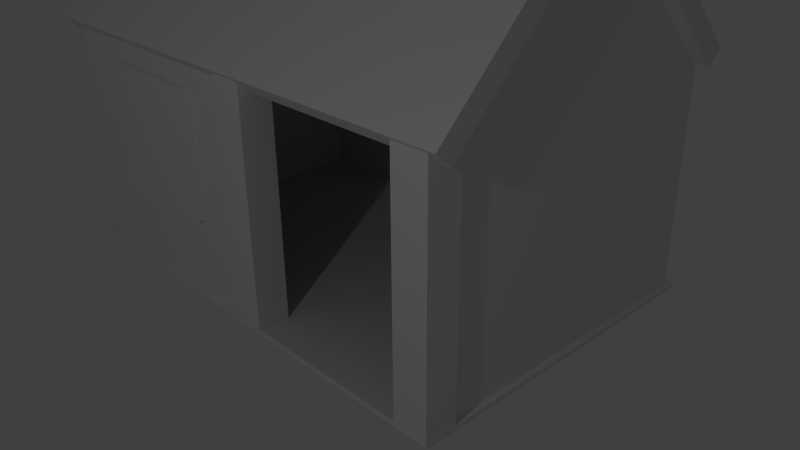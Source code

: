 # Source: house.blend  (saved by Blender 2.72.0; exported with 4.5.12 LTS)
import bpy
from mathutils import Matrix  # noqa: F401  (used for matrix-valued properties, if any)

bpy.ops.wm.read_factory_settings(use_empty=True)
scene = bpy.context.scene
scene.name = 'Scene'

# ---- collections
col_collection_1 = bpy.data.collections.new('Collection 1'); scene.collection.children.link(col_collection_1)

# ---- materials (node trees are filled in below, after node groups)
mat_wood = bpy.data.materials.new('wood')
mat_wood.alpha_threshold = 0.0
mat_wood.use_transparent_shadow = False
mat_wood.specular_color = (0.0, 0.0, 0.0)
mat_wood.roughness = 0.5
mat_wood.specular_intensity = 1.0

# ---- material node trees

# ---- world
world_world = bpy.data.worlds.new('World'); scene.world = world_world
world_world.color = (0.05088, 0.05088, 0.05088)
world_world.use_sun_shadow = False
world_world.sun_shadow_jitter_overblur = 0.0
world_world.cycles.sampling_method = 'MANUAL'
world_world.cycles.sample_map_resolution = 256

# ---- cameras
cam_camera = bpy.data.cameras.new('Camera')
cam_camera.clip_end = 100.0
cam_camera.lens = 35.0
cam_camera.sensor_width = 32.0
cam_camera.sensor_height = 18.0
cam_camera.ortho_scale = 7.314
cam_camera.dof.focus_distance = 0.0
cam_camera.dof.aperture_fstop = 128.0

# ---- lights
light_lamp = bpy.data.lights.new('Lamp', 'POINT')
light_lamp.transmission_factor = 0.0
light_lamp.cutoff_distance = 30.0
light_lamp.energy = 100.0
light_lamp.shadow_buffer_clip_start = 1.001
light_lamp.shadow_soft_size = 0.1
light_lamp.shadow_maximum_resolution = 0.006
light_lamp.use_absolute_resolution = True
light_lamp.cycles.use_multiple_importance_sampling = False

# ---- meshes
me_doorwayleft = bpy.data.meshes.new('DoorwayLeft')
me_doorwayleft.from_pydata([(0.04053, 2.913, 2.095), (0.04053, -0.03096, 2.11), (0.4746, 2.913, 2.095), (0.4746, -0.03096, 2.11), (0.4746, 2.913, 2.095), (0.4746, -0.03096, 2.11), (0.4746, 2.982, 1.705), (0.4746, -0.0232, 1.713), (0.4746, 2.982, 1.705), (0.4746, -0.0232, 1.713), (0.04053, 2.982, 1.705), (0.04053, -0.0232, 1.713), (0.04053, 2.982, 1.705), (0.04053, -0.0232, 1.713), (0.04053, 2.913, 2.095), (0.04053, -0.03096, 2.11), (0.04053, 2.982, 1.705), (0.04053, 2.913, 2.095), (0.4746, 2.982, 1.705), (0.4746, 2.913, 2.095), (0.04053, -0.03096, 2.11), (0.04053, -0.0232, 1.713), (0.4746, -0.03096, 2.11), (0.4746, -0.0232, 1.713)], [], [(0, 1, 2), (1, 3, 2), (4, 5, 6), (5, 7, 6), (8, 9, 10), (9, 11, 10), (12, 13, 14), (13, 15, 14), (16, 17, 18), (17, 19, 18), (20, 21, 22), (21, 23, 22)])
me_doorwayleft.polygons.foreach_set('use_smooth', [True] * 12)
_k = set([(0, 1), (0, 2), (1, 3), (2, 3), (4, 5), (4, 6), (5, 7), (6, 7), (8, 9), (8, 10), (9, 11), (10, 11), (12, 13), (12, 14), (13, 15), (14, 15), (16, 17), (16, 18), (17, 19), (18, 19), (20, 21), (20, 22), (21, 23), (22, 23)])
me_doorwayleft.attributes.new('sharp_edge', 'BOOLEAN', 'EDGE').data.foreach_set('value', [ (min(e.vertices), max(e.vertices)) in _k for e in me_doorwayleft.edges])
_uv = me_doorwayleft.uv_layers.new(name='UVMap')
_uv.uv.foreach_set('vector', [0.9619, 0.06016, 0.4619, 0.06016, 0.9619, 0.01016, 0.4619, 0.06016, 0.4619, 0.01016, 0.9619, 0.01016, 0.7539, 0.1866, 0.2539, 0.1866, 0.7539, 0.1241, 0.2539, 0.1866, 0.2539, 0.1241, 0.7539, 0.1241, 0.9619, 0.01016, 0.4619, 0.01016, 0.9619, 0.06016, 0.4619, 0.01016, 0.4619, 0.06016, 0.9619, 0.06016, 0.7539, 0.1241, 0.2539, 0.1241, 0.7539, 0.1866, 0.2539, 0.1241, 0.2539, 0.1866, 0.7539, 0.1866, 1.0, 0.5013, 0.0, 0.5013, 1.0, 0.4388, 0.0, 0.5013, 0.0, 0.4388, 1.0, 0.4388, 0.0, 0.5013, 1.0, 0.5013, 0.0, 0.4388, 1.0, 0.5013, 1.0, 0.4388, 0.0, 0.4388])
me_doorwayleft.materials.append(mat_wood)
me_doorwayleft.use_remesh_preserve_volume = False
me_doorwayleft.use_remesh_preserve_attributes = False
me_doorwayleft.use_mirror_vertex_groups = False
me_doorwayleft.update()
me_front = bpy.data.meshes.new('Front')
me_front.from_pydata([(0.3908, 2.993, 2.024), (0.3908, -0.006789, 2.024), (0.3908, 2.993, 1.774), (0.3908, -0.006789, 1.774), (0.3908, 2.993, 1.774), (0.3908, -0.006789, 1.774), (-2.981, 2.993, 1.774), (-2.981, -0.006789, 1.774), (-2.981, 2.993, 1.774), (-2.981, -0.006789, 1.774), (-2.981, 2.993, 2.024), (-2.981, -0.006789, 2.024), (-2.981, 2.993, 2.024), (-2.981, -0.006789, 2.024), (0.3908, 2.993, 2.024), (0.3908, -0.006789, 2.024), (-2.981, 2.993, 2.024), (0.3908, 2.993, 2.024), (-2.981, 2.993, 1.774), (0.3908, 2.993, 1.774), (0.3908, -0.006789, 2.024), (-2.981, -0.006789, 2.024), (0.3908, -0.006789, 1.774), (-2.981, -0.006789, 1.774)], [], [(0, 1, 2), (1, 3, 2), (4, 5, 6), (5, 7, 6), (8, 9, 10), (9, 11, 10), (12, 13, 14), (13, 15, 14), (16, 17, 18), (17, 19, 18), (20, 21, 22), (21, 23, 22)])
me_front.polygons.foreach_set('use_smooth', [True] * 12)
_k = set([(0, 1), (0, 2), (1, 3), (2, 3), (4, 5), (4, 6), (5, 7), (6, 7), (8, 9), (8, 10), (9, 11), (10, 11), (12, 13), (12, 14), (13, 15), (14, 15), (16, 17), (16, 18), (17, 19), (18, 19), (20, 21), (20, 22), (21, 23), (22, 23)])
me_front.attributes.new('sharp_edge', 'BOOLEAN', 'EDGE').data.foreach_set('value', [ (min(e.vertices), max(e.vertices)) in _k for e in me_front.edges])
_uv = me_front.uv_layers.new(name='UVMap')
_uv.uv.foreach_set('vector', [0.9486, 0.501, 0.9486, 0.000977, 0.9986, 0.501, 0.9486, 0.000977, 0.9986, 0.000977, 0.9986, 0.501, 0.0, 0.5, 0.0, 0.0, 1.0, 0.5, 0.0, 0.0, 1.0, 0.0, 1.0, 0.5, 0.9986, 0.501, 0.9986, 0.000977, 0.9486, 0.501, 0.9986, 0.000977, 0.9486, 0.000977, 0.9486, 0.501, 1.0, 0.5, 1.0, 0.0, 0.0, 0.5, 1.0, 0.0, 0.0, 0.0, 0.0, 0.5, 1.0, 0.5013, 0.0, 0.5013, 1.0, 0.4388, 0.0, 0.5013, 0.0, 0.4388, 1.0, 0.4388, 0.0, 0.5013, 1.0, 0.5013, 0.0, 0.4388, 1.0, 0.5013, 1.0, 0.4388, 0.0, 0.4388])
me_front.materials.append(mat_wood)
me_front.use_remesh_preserve_volume = False
me_front.use_remesh_preserve_attributes = False
me_front.use_mirror_vertex_groups = False
me_front.update()
me_right = bpy.data.meshes.new('Right')
me_right.from_pydata([(2.753, 2.993, 2.014), (2.753, -0.006789, 2.014), (3.003, 2.993, 2.014), (3.003, -0.006789, 2.014), (3.003, 2.993, 2.014), (3.003, -0.006789, 2.014), (3.003, 2.993, -1.986), (3.003, -0.006789, -1.986), (3.003, 2.993, -1.986), (3.003, -0.006789, -1.986), (2.753, 2.993, -1.986), (2.753, -0.006789, -1.986), (2.753, 2.993, -1.986), (2.753, -0.006789, -1.986), (2.753, 2.993, 2.014), (2.753, -0.006789, 2.014), (2.753, 2.993, -1.986), (2.753, 2.993, 2.014), (3.003, 2.993, -1.986), (3.003, 2.993, 2.014), (2.753, -0.006789, 2.014), (2.753, -0.006789, -1.986), (3.003, -0.006789, 2.014), (3.003, -0.006789, -1.986)], [], [(0, 1, 2), (1, 3, 2), (4, 5, 6), (5, 7, 6), (8, 9, 10), (9, 11, 10), (12, 13, 14), (13, 15, 14), (16, 17, 18), (17, 19, 18), (20, 21, 22), (21, 23, 22)])
me_right.polygons.foreach_set('use_smooth', [True] * 12)
_k = set([(0, 1), (0, 2), (1, 3), (2, 3), (4, 5), (4, 6), (5, 7), (6, 7), (8, 9), (8, 10), (9, 11), (10, 11), (12, 13), (12, 14), (13, 15), (14, 15), (16, 17), (16, 18), (17, 19), (18, 19), (20, 21), (20, 22), (21, 23), (22, 23)])
me_right.attributes.new('sharp_edge', 'BOOLEAN', 'EDGE').data.foreach_set('value', [ (min(e.vertices), max(e.vertices)) in _k for e in me_right.edges])
_uv = me_right.uv_layers.new(name='UVMap')
_uv.uv.foreach_set('vector', [0.9486, 0.501, 0.9486, 0.000977, 0.9986, 0.501, 0.9486, 0.000977, 0.9986, 0.000977, 0.9986, 0.501, 0.0, 0.5, 0.0, 0.0, 1.0, 0.5, 0.0, 0.0, 1.0, 0.0, 1.0, 0.5, 0.9986, 0.501, 0.9986, 0.000977, 0.9486, 0.501, 0.9986, 0.000977, 0.9486, 0.000977, 0.9486, 0.501, 1.0, 0.5, 1.0, 0.0, 0.0, 0.5, 1.0, 0.0, 0.0, 0.0, 0.0, 0.5, 1.0, 0.5013, 0.0, 0.5013, 1.0, 0.4388, 0.0, 0.5013, 0.0, 0.4388, 1.0, 0.4388, 0.0, 0.5013, 1.0, 0.5013, 0.0, 0.4388, 1.0, 0.5013, 1.0, 0.4388, 0.0, 0.4388])
me_right.materials.append(mat_wood)
me_right.use_remesh_preserve_volume = False
me_right.use_remesh_preserve_attributes = False
me_right.use_mirror_vertex_groups = False
me_right.update()
me_doorwayright = bpy.data.meshes.new('DoorwayRight')
me_doorwayright.from_pydata([(2.641, 2.913, 2.095), (2.641, -0.03096, 2.11), (3.075, 2.913, 2.095), (3.075, -0.03096, 2.11), (3.075, 2.913, 2.095), (3.075, -0.03096, 2.11), (3.075, 2.982, 1.705), (3.075, -0.0232, 1.713), (3.075, 2.982, 1.705), (3.075, -0.0232, 1.713), (2.641, 2.982, 1.705), (2.641, -0.0232, 1.713), (2.641, 2.982, 1.705), (2.641, -0.0232, 1.713), (2.641, 2.913, 2.095), (2.641, -0.03096, 2.11), (2.641, 2.982, 1.705), (2.641, 2.913, 2.095), (3.075, 2.982, 1.705), (3.075, 2.913, 2.095), (2.641, -0.03096, 2.11), (2.641, -0.0232, 1.713), (3.075, -0.03096, 2.11), (3.075, -0.0232, 1.713)], [], [(0, 1, 2), (1, 3, 2), (4, 5, 6), (5, 7, 6), (8, 9, 10), (9, 11, 10), (12, 13, 14), (13, 15, 14), (16, 17, 18), (17, 19, 18), (20, 21, 22), (21, 23, 22)])
me_doorwayright.polygons.foreach_set('use_smooth', [True] * 12)
_k = set([(0, 1), (0, 2), (1, 3), (2, 3), (4, 5), (4, 6), (5, 7), (6, 7), (8, 9), (8, 10), (9, 11), (10, 11), (12, 13), (12, 14), (13, 15), (14, 15), (16, 17), (16, 18), (17, 19), (18, 19), (20, 21), (20, 22), (21, 23), (22, 23)])
me_doorwayright.attributes.new('sharp_edge', 'BOOLEAN', 'EDGE').data.foreach_set('value', [ (min(e.vertices), max(e.vertices)) in _k for e in me_doorwayright.edges])
_uv = me_doorwayright.uv_layers.new(name='UVMap')
_uv.uv.foreach_set('vector', [0.9619, 0.06016, 0.4619, 0.06016, 0.9619, 0.01016, 0.4619, 0.06016, 0.4619, 0.01016, 0.9619, 0.01016, 0.7539, 0.1866, 0.2539, 0.1866, 0.7539, 0.1241, 0.2539, 0.1866, 0.2539, 0.1241, 0.7539, 0.1241, 0.9619, 0.01016, 0.4619, 0.01016, 0.9619, 0.06016, 0.4619, 0.01016, 0.4619, 0.06016, 0.9619, 0.06016, 0.7539, 0.1241, 0.2539, 0.1241, 0.7539, 0.1866, 0.2539, 0.1241, 0.2539, 0.1866, 0.7539, 0.1866, 1.0, 0.5013, 0.0, 0.5013, 1.0, 0.4388, 0.0, 0.5013, 0.0, 0.4388, 1.0, 0.4388, 0.0, 0.5013, 1.0, 0.5013, 0.0, 0.4388, 1.0, 0.5013, 1.0, 0.4388, 0.0, 0.4388])
me_doorwayright.materials.append(mat_wood)
me_doorwayright.use_remesh_preserve_volume = False
me_doorwayright.use_remesh_preserve_attributes = False
me_doorwayright.use_mirror_vertex_groups = False
me_doorwayright.update()
me_rooffront = bpy.data.meshes.new('RoofFront')
me_rooffront.from_pydata([(3.192, 5.012, 0.01248), (3.192, 2.89, 2.134), (3.192, 4.835, -0.1643), (3.192, 2.714, 1.957), (3.192, 4.835, -0.1643), (3.192, 2.714, 1.957), (-3.25, 4.835, -0.1643), (-3.25, 2.714, 1.957), (-3.25, 4.835, -0.1643), (-3.25, 2.714, 1.957), (-3.25, 5.012, 0.01248), (-3.25, 2.89, 2.134), (-3.25, 5.012, 0.01248), (-3.25, 2.89, 2.134), (3.192, 5.012, 0.01248), (3.192, 2.89, 2.134), (-3.25, 5.012, 0.01248), (3.192, 5.012, 0.01248), (-3.25, 4.835, -0.1643), (3.192, 4.835, -0.1643), (3.192, 2.89, 2.134), (-3.25, 2.89, 2.134), (3.192, 2.714, 1.957), (-3.25, 2.714, 1.957)], [], [(0, 1, 2), (1, 3, 2), (4, 5, 6), (5, 7, 6), (8, 9, 10), (9, 11, 10), (12, 13, 14), (13, 15, 14), (16, 17, 18), (17, 19, 18), (20, 21, 22), (21, 23, 22)])
me_rooffront.polygons.foreach_set('use_smooth', [True] * 12)
_k = set([(0, 1), (0, 2), (1, 3), (2, 3), (4, 5), (4, 6), (5, 7), (6, 7), (8, 9), (8, 10), (9, 11), (10, 11), (12, 13), (12, 14), (13, 15), (14, 15), (16, 17), (16, 18), (17, 19), (18, 19), (20, 21), (20, 22), (21, 23), (22, 23)])
me_rooffront.attributes.new('sharp_edge', 'BOOLEAN', 'EDGE').data.foreach_set('value', [ (min(e.vertices), max(e.vertices)) in _k for e in me_rooffront.edges])
_uv = me_rooffront.uv_layers.new(name='UVMap')
_uv.uv.foreach_set('vector', [0.9486, 0.501, 0.9486, 0.000977, 0.9986, 0.501, 0.9486, 0.000977, 0.9986, 0.000977, 0.9986, 0.501, 0.0, 0.5, 0.0, 0.0, 1.0, 0.5, 0.0, 0.0, 1.0, 0.0, 1.0, 0.5, 0.9986, 0.501, 0.9986, 0.000977, 0.9486, 0.501, 0.9986, 0.000977, 0.9486, 0.000977, 0.9486, 0.501, 1.0, 0.5, 1.0, 0.0, 0.0, 0.5, 1.0, 0.0, 0.0, 0.0, 0.0, 0.5, 1.0, 0.5013, 0.0, 0.5013, 1.0, 0.4388, 0.0, 0.5013, 0.0, 0.4388, 1.0, 0.4388, 0.0, 0.5013, 1.0, 0.5013, 0.0, 0.4388, 1.0, 0.5013, 1.0, 0.4388, 0.0, 0.4388])
me_rooffront.materials.append(mat_wood)
me_rooffront.use_remesh_preserve_volume = False
me_rooffront.use_remesh_preserve_attributes = False
me_rooffront.use_mirror_vertex_groups = False
me_rooffront.update()
me_window = bpy.data.meshes.new('Window')
me_window.from_pydata([(-2.078, 2.542, 2.107), (-2.078, 0.9825, 2.107), (-0.5934, 2.542, 2.107), (-0.5934, 0.9825, 2.107), (-0.5934, 2.542, 1.717), (-0.5934, 0.9825, 1.717), (-2.078, 2.542, 1.717), (-2.078, 0.9825, 1.717)], [], [(0, 1, 2), (1, 3, 2), (2, 3, 4), (3, 5, 4), (4, 5, 6), (5, 7, 6), (7, 0, 6), (1, 0, 7), (6, 0, 4), (0, 2, 4), (1, 7, 3), (7, 5, 3)])
me_window.polygons.foreach_set('use_smooth', [True] * 12)
_k = set([(0, 1), (0, 2), (0, 6), (1, 3), (1, 7), (2, 3), (2, 4), (3, 5), (4, 5), (4, 6), (5, 7), (6, 7)])
me_window.attributes.new('sharp_edge', 'BOOLEAN', 'EDGE').data.foreach_set('value', [ (min(e.vertices), max(e.vertices)) in _k for e in me_window.edges])
_uv = me_window.uv_layers.new(name='UVMap')
_uv.uv.foreach_set('vector', [0.0, 1.0, 0.0, 0.5, 0.5, 1.0, 0.0, 0.5, 0.5, 0.5, 0.5, 1.0, 0.007813, 1.0, 0.007813, 0.5, 0.05156, 1.0, 0.007813, 0.5, 0.05156, 0.5, 0.05156, 1.0, 0.5, 1.0, 0.5, 0.5, 0.0, 1.0, 0.5, 0.5, 0.0, 0.5, 0.0, 1.0, 0.05156, 0.5, 0.007813, 1.0, 0.05156, 1.0, 0.007813, 0.5, 0.007813, 1.0, 0.05156, 0.5, 0.00293, 0.9941, 0.00293, 0.9691, 0.5029, 0.9941, 0.00293, 0.9691, 0.5029, 0.9691, 0.5029, 0.9941, 0.00293, 0.9691, 0.00293, 0.9941, 0.5029, 0.9691, 0.00293, 0.9941, 0.5029, 0.9941, 0.5029, 0.9691])
me_window.materials.append(mat_wood)
me_window.use_remesh_preserve_volume = False
me_window.use_remesh_preserve_attributes = False
me_window.use_mirror_vertex_groups = False
me_window.update()
me_back = bpy.data.meshes.new('Back')
me_back.from_pydata([(2.998, 2.993, -1.751), (2.998, -0.006789, -1.751), (2.998, 2.993, -2.001), (2.998, -0.006789, -2.001), (2.998, 2.993, -2.001), (2.998, -0.006789, -2.001), (-2.996, 2.993, -2.001), (-2.996, -0.006789, -2.001), (-2.996, 2.993, -2.001), (-2.996, -0.006789, -2.001), (-2.996, 2.993, -1.751), (-2.996, -0.006789, -1.751), (-2.996, 2.993, -1.751), (-2.996, -0.006789, -1.751), (2.998, 2.993, -1.751), (2.998, -0.006789, -1.751), (-2.996, 2.993, -1.751), (2.998, 2.993, -1.751), (-2.996, 2.993, -2.001), (2.998, 2.993, -2.001), (2.998, -0.006789, -1.751), (-2.996, -0.006789, -1.751), (2.998, -0.006789, -2.001), (-2.996, -0.006789, -2.001)], [], [(0, 1, 2), (1, 3, 2), (4, 5, 6), (5, 7, 6), (8, 9, 10), (9, 11, 10), (12, 13, 14), (13, 15, 14), (16, 17, 18), (17, 19, 18), (20, 21, 22), (21, 23, 22)])
me_back.polygons.foreach_set('use_smooth', [True] * 12)
_k = set([(0, 1), (0, 2), (1, 3), (2, 3), (4, 5), (4, 6), (5, 7), (6, 7), (8, 9), (8, 10), (9, 11), (10, 11), (12, 13), (12, 14), (13, 15), (14, 15), (16, 17), (16, 18), (17, 19), (18, 19), (20, 21), (20, 22), (21, 23), (22, 23)])
me_back.attributes.new('sharp_edge', 'BOOLEAN', 'EDGE').data.foreach_set('value', [ (min(e.vertices), max(e.vertices)) in _k for e in me_back.edges])
_uv = me_back.uv_layers.new(name='UVMap')
_uv.uv.foreach_set('vector', [0.9486, 0.501, 0.9486, 0.000977, 0.9986, 0.501, 0.9486, 0.000977, 0.9986, 0.000977, 0.9986, 0.501, 0.0, 0.5, 0.0, 0.0, 1.0, 0.5, 0.0, 0.0, 1.0, 0.0, 1.0, 0.5, 0.9986, 0.501, 0.9986, 0.000977, 0.9486, 0.501, 0.9986, 0.000977, 0.9486, 0.000977, 0.9486, 0.501, 1.0, 0.5, 1.0, 0.0, 0.0, 0.5, 1.0, 0.0, 0.0, 0.0, 0.0, 0.5, 1.0, 0.5013, 0.0, 0.5013, 1.0, 0.4388, 0.0, 0.5013, 0.0, 0.4388, 1.0, 0.4388, 0.0, 0.5013, 1.0, 0.5013, 0.0, 0.4388, 1.0, 0.5013, 1.0, 0.4388, 0.0, 0.4388])
me_back.materials.append(mat_wood)
me_back.use_remesh_preserve_volume = False
me_back.use_remesh_preserve_attributes = False
me_back.use_mirror_vertex_groups = False
me_back.update()
me_roofleft = bpy.data.meshes.new('RoofLeft')
me_roofleft.from_pydata([(-2.751, 2.99, -1.769), (-2.751, 4.709, 0.03128), (-2.751, 2.987, 1.795), (-2.751, 2.987, 1.795), (-2.751, 4.709, 0.03128), (-3.001, 2.987, 1.795), (-3.001, 4.709, 0.03128), (-3.001, 2.99, -1.769), (-3.001, 4.709, 0.03128), (-2.751, 2.99, -1.769), (-2.751, 4.709, 0.03128), (-3.001, 2.99, -1.769), (-3.001, 2.987, 1.795), (-3.001, 4.709, 0.03128)], [], [(0, 1, 2), (3, 4, 5), (4, 6, 5), (7, 8, 9), (8, 10, 9), (11, 12, 13)])
me_roofleft.polygons.foreach_set('use_smooth', [True] * 6)
_k = set([(0, 1), (0, 2), (1, 2), (3, 4), (3, 5), (4, 6), (5, 6), (7, 8), (7, 9), (8, 10), (9, 10), (11, 12), (11, 13), (12, 13)])
me_roofleft.attributes.new('sharp_edge', 'BOOLEAN', 'EDGE').data.foreach_set('value', [ (min(e.vertices), max(e.vertices)) in _k for e in me_roofleft.edges])
_uv = me_roofleft.uv_layers.new(name='UVMap')
_uv.uv.foreach_set('vector', [5.2e-05, 0.002116, 0.5038, 0.5022, 1.001, 0.002256, 0.9986, 0.501, 0.9986, 0.000977, 0.9486, 0.501, 0.9986, 0.000977, 0.9486, 0.000977, 0.9486, 0.501, 0.0, 0.5013, 1.0, 0.5013, 0.0, 0.4388, 1.0, 0.5013, 1.0, 0.4388, 0.0, 0.4388, 0.02187, 0.00632, 0.9765, 0.006319, 0.4992, 0.496])
me_roofleft.materials.append(mat_wood)
me_roofleft.use_remesh_preserve_volume = False
me_roofleft.use_remesh_preserve_attributes = False
me_roofleft.use_mirror_vertex_groups = False
me_roofleft.update()
me_roofright = bpy.data.meshes.new('RoofRight')
me_roofright.from_pydata([(2.999, 2.99, -1.769), (2.999, 4.709, 0.03128), (2.999, 2.987, 1.795), (2.999, 2.987, 1.795), (2.999, 4.709, 0.03128), (2.749, 2.987, 1.795), (2.749, 4.709, 0.03128), (2.749, 2.99, -1.769), (2.749, 4.709, 0.03128), (2.999, 2.99, -1.769), (2.999, 4.709, 0.03128), (2.749, 2.99, -1.769), (2.749, 2.987, 1.795), (2.749, 4.709, 0.03128)], [], [(0, 1, 2), (3, 4, 5), (4, 6, 5), (7, 8, 9), (8, 10, 9), (11, 12, 13)])
me_roofright.polygons.foreach_set('use_smooth', [True] * 6)
_k = set([(0, 1), (0, 2), (1, 2), (3, 4), (3, 5), (4, 6), (5, 6), (7, 8), (7, 9), (8, 10), (9, 10), (11, 12), (11, 13), (12, 13)])
me_roofright.attributes.new('sharp_edge', 'BOOLEAN', 'EDGE').data.foreach_set('value', [ (min(e.vertices), max(e.vertices)) in _k for e in me_roofright.edges])
_uv = me_roofright.uv_layers.new(name='UVMap')
_uv.uv.foreach_set('vector', [5.2e-05, 0.002116, 0.5038, 0.5022, 1.001, 0.002256, 0.9986, 0.501, 0.9986, 0.000977, 0.9486, 0.501, 0.9986, 0.000977, 0.9486, 0.000977, 0.9486, 0.501, 0.0, 0.5013, 1.0, 0.5013, 0.0, 0.4388, 1.0, 0.5013, 1.0, 0.4388, 0.0, 0.4388, 0.02187, 0.00632, 0.9765, 0.006319, 0.4992, 0.496])
me_roofright.materials.append(mat_wood)
me_roofright.use_remesh_preserve_volume = False
me_roofright.use_remesh_preserve_attributes = False
me_roofright.use_mirror_vertex_groups = False
me_roofright.update()
me_roofback = bpy.data.meshes.new('RoofBack')
me_roofback.from_pydata([(-3.247, 5.012, 0.008046), (-3.247, 2.89, -2.113), (-3.247, 4.835, 0.1848), (-3.247, 2.714, -1.936), (-3.247, 4.835, 0.1848), (-3.247, 2.714, -1.936), (3.189, 4.835, 0.1848), (3.189, 2.714, -1.936), (3.189, 4.835, 0.1848), (3.189, 2.714, -1.936), (3.189, 5.012, 0.008045), (3.189, 2.89, -2.113), (3.189, 5.012, 0.008045), (3.189, 2.89, -2.113), (-3.247, 5.012, 0.008046), (-3.247, 2.89, -2.113), (3.189, 5.012, 0.008045), (-3.247, 5.012, 0.008046), (3.189, 4.835, 0.1848), (-3.247, 4.835, 0.1848), (-3.247, 2.89, -2.113), (3.189, 2.89, -2.113), (-3.247, 2.714, -1.936), (3.189, 2.714, -1.936)], [], [(0, 1, 2), (1, 3, 2), (4, 5, 6), (5, 7, 6), (8, 9, 10), (9, 11, 10), (12, 13, 14), (13, 15, 14), (16, 17, 18), (17, 19, 18), (20, 21, 22), (21, 23, 22)])
me_roofback.polygons.foreach_set('use_smooth', [True] * 12)
_k = set([(0, 1), (0, 2), (1, 3), (2, 3), (4, 5), (4, 6), (5, 7), (6, 7), (8, 9), (8, 10), (9, 11), (10, 11), (12, 13), (12, 14), (13, 15), (14, 15), (16, 17), (16, 18), (17, 19), (18, 19), (20, 21), (20, 22), (21, 23), (22, 23)])
me_roofback.attributes.new('sharp_edge', 'BOOLEAN', 'EDGE').data.foreach_set('value', [ (min(e.vertices), max(e.vertices)) in _k for e in me_roofback.edges])
_uv = me_roofback.uv_layers.new(name='UVMap')
_uv.uv.foreach_set('vector', [0.9486, 0.501, 0.9486, 0.000977, 0.9986, 0.501, 0.9486, 0.000977, 0.9986, 0.000977, 0.9986, 0.501, 0.0, 0.5, 0.0, 0.0, 1.0, 0.5, 0.0, 0.0, 1.0, 0.0, 1.0, 0.5, 0.9986, 0.501, 0.9986, 0.000977, 0.9486, 0.501, 0.9986, 0.000977, 0.9486, 0.000977, 0.9486, 0.501, 1.0, 0.5, 1.0, 0.0, 0.0, 0.5, 1.0, 0.0, 0.0, 0.0, 0.0, 0.5, 1.0, 0.5013, 0.0, 0.5013, 1.0, 0.4388, 0.0, 0.5013, 0.0, 0.4388, 1.0, 0.4388, 0.0, 0.5013, 1.0, 0.5013, 0.0, 0.4388, 1.0, 0.5013, 1.0, 0.4388, 0.0, 0.4388])
me_roofback.materials.append(mat_wood)
me_roofback.use_remesh_preserve_volume = False
me_roofback.use_remesh_preserve_attributes = False
me_roofback.use_mirror_vertex_groups = False
me_roofback.update()
me_base = bpy.data.meshes.new('Base')
me_base.from_pydata([(3.077, -0.05174, 2.09), (3.077, -0.05174, -2.065), (3.077, 0.01076, 2.09), (3.077, 0.01076, -2.065), (3.077, 0.01076, 2.09), (3.077, 0.01076, -2.065), (-3.077, 0.01076, 2.09), (-3.077, 0.01076, -2.065), (-3.077, 0.01076, 2.09), (-3.077, 0.01076, -2.065), (-3.077, -0.05174, 2.09), (-3.077, -0.05174, -2.065), (-3.077, -0.05174, 2.09), (-3.077, -0.05174, -2.065), (3.077, -0.05174, 2.09), (3.077, -0.05174, -2.065), (-3.077, -0.05174, 2.09), (3.077, -0.05174, 2.09), (-3.077, 0.01076, 2.09), (3.077, 0.01076, 2.09), (3.077, -0.05174, -2.065), (-3.077, -0.05174, -2.065), (3.077, 0.01076, -2.065), (-3.077, 0.01076, -2.065)], [], [(0, 1, 2), (1, 3, 2), (4, 5, 6), (5, 7, 6), (8, 9, 10), (9, 11, 10), (12, 13, 14), (13, 15, 14), (16, 17, 18), (17, 19, 18), (20, 21, 22), (21, 23, 22)])
me_base.polygons.foreach_set('use_smooth', [True] * 12)
_k = set([(0, 1), (0, 2), (1, 3), (2, 3), (4, 5), (4, 6), (5, 7), (6, 7), (8, 9), (8, 10), (9, 11), (10, 11), (12, 13), (12, 14), (13, 15), (14, 15), (16, 17), (16, 18), (17, 19), (18, 19), (20, 21), (20, 22), (21, 23), (22, 23)])
me_base.attributes.new('sharp_edge', 'BOOLEAN', 'EDGE').data.foreach_set('value', [ (min(e.vertices), max(e.vertices)) in _k for e in me_base.edges])
_uv = me_base.uv_layers.new(name='UVMap')
_uv.uv.foreach_set('vector', [0.9486, 0.501, 0.9486, 0.000977, 0.9986, 0.501, 0.9486, 0.000977, 0.9986, 0.000977, 0.9986, 0.501, 0.0, 0.5, 0.0, 0.0, 1.0, 0.5, 0.0, 0.0, 1.0, 0.0, 1.0, 0.5, 0.9986, 0.501, 0.9986, 0.000977, 0.9486, 0.501, 0.9986, 0.000977, 0.9486, 0.000977, 0.9486, 0.501, 1.0, 0.5, 1.0, 0.0, 0.0, 0.5, 1.0, 0.0, 0.0, 0.0, 0.0, 0.5, 1.0, 0.5013, 0.0, 0.5013, 1.0, 0.4388, 0.0, 0.5013, 0.0, 0.4388, 1.0, 0.4388, 0.0, 0.5013, 1.0, 0.5013, 0.0, 0.4388, 1.0, 0.5013, 1.0, 0.4388, 0.0, 0.4388])
me_base.materials.append(mat_wood)
me_base.use_remesh_preserve_volume = False
me_base.use_remesh_preserve_attributes = False
me_base.use_mirror_vertex_groups = False
me_base.update()
me_left = bpy.data.meshes.new('Left')
me_left.from_pydata([(-3.001, 2.993, 2.014), (-3.001, -0.006789, 2.014), (-2.751, 2.993, 2.014), (-2.751, -0.006789, 2.014), (-2.751, 2.993, 2.014), (-2.751, -0.006789, 2.014), (-2.751, 2.993, -1.986), (-2.751, -0.006789, -1.986), (-2.751, 2.993, -1.986), (-2.751, -0.006789, -1.986), (-3.001, 2.993, -1.986), (-3.001, -0.006789, -1.986), (-3.001, 2.993, -1.986), (-3.001, -0.006789, -1.986), (-3.001, 2.993, 2.014), (-3.001, -0.006789, 2.014), (-3.001, 2.993, -1.986), (-3.001, 2.993, 2.014), (-2.751, 2.993, -1.986), (-2.751, 2.993, 2.014), (-3.001, -0.006789, 2.014), (-3.001, -0.006789, -1.986), (-2.751, -0.006789, 2.014), (-2.751, -0.006789, -1.986)], [], [(0, 1, 2), (1, 3, 2), (4, 5, 6), (5, 7, 6), (8, 9, 10), (9, 11, 10), (12, 13, 14), (13, 15, 14), (16, 17, 18), (17, 19, 18), (20, 21, 22), (21, 23, 22)])
me_left.polygons.foreach_set('use_smooth', [True] * 12)
_k = set([(0, 1), (0, 2), (1, 3), (2, 3), (4, 5), (4, 6), (5, 7), (6, 7), (8, 9), (8, 10), (9, 11), (10, 11), (12, 13), (12, 14), (13, 15), (14, 15), (16, 17), (16, 18), (17, 19), (18, 19), (20, 21), (20, 22), (21, 23), (22, 23)])
me_left.attributes.new('sharp_edge', 'BOOLEAN', 'EDGE').data.foreach_set('value', [ (min(e.vertices), max(e.vertices)) in _k for e in me_left.edges])
_uv = me_left.uv_layers.new(name='UVMap')
_uv.uv.foreach_set('vector', [0.9486, 0.501, 0.9486, 0.000977, 0.9986, 0.501, 0.9486, 0.000977, 0.9986, 0.000977, 0.9986, 0.501, 0.0, 0.5, 0.0, 0.0, 1.0, 0.5, 0.0, 0.0, 1.0, 0.0, 1.0, 0.5, 0.9986, 0.501, 0.9986, 0.000977, 0.9486, 0.501, 0.9986, 0.000977, 0.9486, 0.000977, 0.9486, 0.501, 1.0, 0.5, 1.0, 0.0, 0.0, 0.5, 1.0, 0.0, 0.0, 0.0, 0.0, 0.5, 1.0, 0.5013, 0.0, 0.5013, 1.0, 0.4388, 0.0, 0.5013, 0.0, 0.4388, 1.0, 0.4388, 0.0, 0.5013, 1.0, 0.5013, 0.0, 0.4388, 1.0, 0.5013, 1.0, 0.4388, 0.0, 0.4388])
me_left.materials.append(mat_wood)
me_left.use_remesh_preserve_volume = False
me_left.use_remesh_preserve_attributes = False
me_left.use_mirror_vertex_groups = False
me_left.update()

# ---- objects
ob_doorwayleft = bpy.data.objects.new('DoorwayLeft', me_doorwayleft)
ob_front = bpy.data.objects.new('Front', me_front)
ob_right = bpy.data.objects.new('Right', me_right)
ob_doorwayright = bpy.data.objects.new('DoorwayRight', me_doorwayright)
ob_rooffront = bpy.data.objects.new('RoofFront', me_rooffront)
ob_window = bpy.data.objects.new('Window', me_window)
ob_back = bpy.data.objects.new('Back', me_back)
ob_roofleft = bpy.data.objects.new('RoofLeft', me_roofleft)
ob_roofright = bpy.data.objects.new('RoofRight', me_roofright)
ob_roofback = bpy.data.objects.new('RoofBack', me_roofback)
ob_base = bpy.data.objects.new('Base', me_base)
ob_left = bpy.data.objects.new('Left', me_left)
ob_lamp = bpy.data.objects.new('Lamp', light_lamp)
ob_camera = bpy.data.objects.new('Camera', cam_camera)

# ---- transforms, parenting, visibility, modifiers, constraints
ob_doorwayleft.location = (0.0, 0.0, 0.0)
ob_doorwayleft.rotation_euler = (1.571, -0.0, 0.0)
ob_doorwayleft.lineart.crease_threshold = 0.0
ob_front.location = (0.0, 0.0, 0.0)
ob_front.rotation_euler = (1.571, -0.0, 0.0)
ob_front.lineart.crease_threshold = 0.0
ob_right.location = (0.0, 0.0, 0.0)
ob_right.rotation_euler = (1.571, -0.0, 0.0)
ob_right.lineart.crease_threshold = 0.0
ob_doorwayright.location = (0.0, 0.0, 0.0)
ob_doorwayright.rotation_euler = (1.571, -0.0, 0.0)
ob_doorwayright.lineart.crease_threshold = 0.0
ob_rooffront.location = (0.0, 0.0, 0.0)
ob_rooffront.rotation_euler = (1.571, -0.0, 0.0)
ob_rooffront.lineart.crease_threshold = 0.0
ob_window.location = (0.0, 0.0, 0.0)
ob_window.rotation_euler = (1.571, -0.0, 0.0)
ob_window.lineart.crease_threshold = 0.0
ob_back.location = (0.0, 0.0, 0.0)
ob_back.rotation_euler = (1.571, -0.0, 0.0)
ob_back.lineart.crease_threshold = 0.0
ob_roofleft.location = (0.0, 0.0, 0.0)
ob_roofleft.rotation_euler = (1.571, -0.0, 0.0)
ob_roofleft.lineart.crease_threshold = 0.0
ob_roofright.location = (0.0, 0.0, 0.0)
ob_roofright.rotation_euler = (1.571, -0.0, 0.0)
ob_roofright.lineart.crease_threshold = 0.0
ob_roofback.location = (0.0, 0.0, 0.0)
ob_roofback.rotation_euler = (1.571, -0.0, 0.0)
ob_roofback.lineart.crease_threshold = 0.0
ob_base.location = (0.0, 0.0, 0.0)
ob_base.rotation_euler = (1.571, -0.0, 0.0)
ob_base.lineart.crease_threshold = 0.0
ob_left.location = (0.0, 0.0, 0.0)
ob_left.rotation_euler = (1.571, -0.0, 0.0)
ob_left.lineart.crease_threshold = 0.0
ob_lamp.location = (4.076, -7.829, 5.904)
ob_lamp.rotation_euler = (0.6503, 0.05522, 1.866)
ob_lamp.lock_rotations_4d = False
ob_lamp.empty_display_type = 'ARROWS'
ob_lamp.color = (0.0, 0.0, 0.0, 0.0)
ob_lamp.lineart.crease_threshold = 0.0
ob_camera.location = (7.481, -6.508, 5.344)
ob_camera.rotation_euler = (1.109, 0.01082, 0.8149)
ob_camera.lock_rotations_4d = False
ob_camera.empty_display_type = 'ARROWS'
ob_camera.color = (0.0, 0.0, 0.0, 0.0)
ob_camera.display_type = 'WIRE'
ob_camera.lineart.crease_threshold = 0.0

# ---- collection membership
col_collection_1.objects.link(ob_doorwayleft)
col_collection_1.objects.link(ob_front)
col_collection_1.objects.link(ob_right)
col_collection_1.objects.link(ob_doorwayright)
col_collection_1.objects.link(ob_rooffront)
col_collection_1.objects.link(ob_window)
col_collection_1.objects.link(ob_back)
col_collection_1.objects.link(ob_roofleft)
col_collection_1.objects.link(ob_roofright)
col_collection_1.objects.link(ob_roofback)
col_collection_1.objects.link(ob_base)
col_collection_1.objects.link(ob_left)
col_collection_1.objects.link(ob_lamp)
col_collection_1.objects.link(ob_camera)

# ---- scene / render settings (as saved in the file)
scene.camera = ob_camera
scene.frame_start = 1; scene.frame_end = 250; scene.frame_set(0)
scene.render.engine = 'BLENDER_EEVEE_NEXT'
scene.render.resolution_percentage = 50
scene.render.dither_intensity = 0.0
scene.cycles.use_denoising = False
scene.cycles.samples = 10
scene.cycles.sampling_pattern = 'TABULATED_SOBOL'
scene.cycles.light_sampling_threshold = 0.0
scene.cycles.use_adaptive_sampling = False
scene.cycles.use_light_tree = False
scene.cycles.blur_glossy = 0.0
scene.cycles.pixel_filter_type = 'GAUSSIAN'
scene.cycles.sample_clamp_indirect = 0.0
scene.view_settings.view_transform = 'Standard'
bpy.context.view_layer.update()
